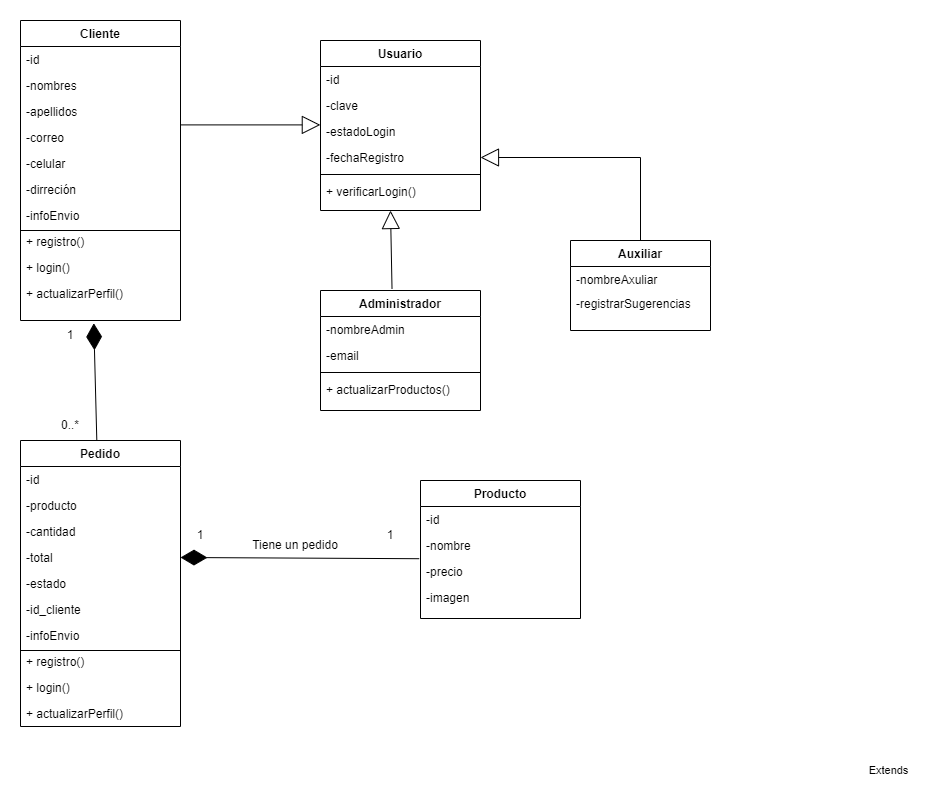

The diagram above was exported from draw.io. Its source (the exported page's mxGraphModel, read from the mxfile embedded in the PNG):
<mxGraphModel dx="1038" dy="511" grid="1" gridSize="10" guides="1" tooltips="1" connect="1" arrows="1" fold="1" page="1" pageScale="1" pageWidth="827" pageHeight="1169" math="0" shadow="0">
  <root>
    <mxCell id="WIyWlLk6GJQsqaUBKTNV-0" />
    <mxCell id="WIyWlLk6GJQsqaUBKTNV-1" parent="WIyWlLk6GJQsqaUBKTNV-0" />
    <mxCell id="zkfFHV4jXpPFQw0GAbJ--17" value="Cliente" style="swimlane;fontStyle=1;align=center;verticalAlign=top;childLayout=stackLayout;horizontal=1;startSize=26;horizontalStack=0;resizeParent=1;resizeLast=0;collapsible=1;marginBottom=0;rounded=0;shadow=0;strokeWidth=1;" parent="WIyWlLk6GJQsqaUBKTNV-1" vertex="1">
      <mxGeometry x="320" y="20" width="160" height="300" as="geometry">
        <mxRectangle x="550" y="140" width="160" height="26" as="alternateBounds" />
      </mxGeometry>
    </mxCell>
    <mxCell id="zkfFHV4jXpPFQw0GAbJ--18" value="-id    " style="text;align=left;verticalAlign=top;spacingLeft=4;spacingRight=4;overflow=hidden;rotatable=0;points=[[0,0.5],[1,0.5]];portConstraint=eastwest;" parent="zkfFHV4jXpPFQw0GAbJ--17" vertex="1">
      <mxGeometry y="26" width="160" height="26" as="geometry" />
    </mxCell>
    <mxCell id="zkfFHV4jXpPFQw0GAbJ--19" value="-nombres" style="text;align=left;verticalAlign=top;spacingLeft=4;spacingRight=4;overflow=hidden;rotatable=0;points=[[0,0.5],[1,0.5]];portConstraint=eastwest;rounded=0;shadow=0;html=0;" parent="zkfFHV4jXpPFQw0GAbJ--17" vertex="1">
      <mxGeometry y="52" width="160" height="26" as="geometry" />
    </mxCell>
    <mxCell id="zkfFHV4jXpPFQw0GAbJ--20" value="-apellidos" style="text;align=left;verticalAlign=top;spacingLeft=4;spacingRight=4;overflow=hidden;rotatable=0;points=[[0,0.5],[1,0.5]];portConstraint=eastwest;rounded=0;shadow=0;html=0;" parent="zkfFHV4jXpPFQw0GAbJ--17" vertex="1">
      <mxGeometry y="78" width="160" height="26" as="geometry" />
    </mxCell>
    <mxCell id="kDMAe4g1nmbU3Dvpmf_5-0" value="-correo" style="text;align=left;verticalAlign=top;spacingLeft=4;spacingRight=4;overflow=hidden;rotatable=0;points=[[0,0.5],[1,0.5]];portConstraint=eastwest;rounded=0;shadow=0;html=0;" vertex="1" parent="zkfFHV4jXpPFQw0GAbJ--17">
      <mxGeometry y="104" width="160" height="26" as="geometry" />
    </mxCell>
    <mxCell id="kDMAe4g1nmbU3Dvpmf_5-7" value="-celular" style="text;align=left;verticalAlign=top;spacingLeft=4;spacingRight=4;overflow=hidden;rotatable=0;points=[[0,0.5],[1,0.5]];portConstraint=eastwest;rounded=0;shadow=0;html=0;" vertex="1" parent="zkfFHV4jXpPFQw0GAbJ--17">
      <mxGeometry y="130" width="160" height="26" as="geometry" />
    </mxCell>
    <mxCell id="7o9WYQLczn5y9WRSQBHg-4" value="" style="endArrow=none;html=1;edgeStyle=orthogonalEdgeStyle;rounded=0;" parent="zkfFHV4jXpPFQw0GAbJ--17" edge="1">
      <mxGeometry relative="1" as="geometry">
        <mxPoint y="210" as="sourcePoint" />
        <mxPoint x="160" y="210" as="targetPoint" />
      </mxGeometry>
    </mxCell>
    <mxCell id="kDMAe4g1nmbU3Dvpmf_5-8" value="-dirreción" style="text;align=left;verticalAlign=top;spacingLeft=4;spacingRight=4;overflow=hidden;rotatable=0;points=[[0,0.5],[1,0.5]];portConstraint=eastwest;rounded=0;shadow=0;html=0;" vertex="1" parent="zkfFHV4jXpPFQw0GAbJ--17">
      <mxGeometry y="156" width="160" height="26" as="geometry" />
    </mxCell>
    <mxCell id="kDMAe4g1nmbU3Dvpmf_5-9" value="-infoEnvio" style="text;align=left;verticalAlign=top;spacingLeft=4;spacingRight=4;overflow=hidden;rotatable=0;points=[[0,0.5],[1,0.5]];portConstraint=eastwest;rounded=0;shadow=0;html=0;" vertex="1" parent="zkfFHV4jXpPFQw0GAbJ--17">
      <mxGeometry y="182" width="160" height="26" as="geometry" />
    </mxCell>
    <mxCell id="7o9WYQLczn5y9WRSQBHg-1" value="+ registro()" style="text;strokeColor=none;fillColor=none;align=left;verticalAlign=top;spacingLeft=4;spacingRight=4;overflow=hidden;rotatable=0;points=[[0,0.5],[1,0.5]];portConstraint=eastwest;" parent="zkfFHV4jXpPFQw0GAbJ--17" vertex="1">
      <mxGeometry y="208" width="160" height="26" as="geometry" />
    </mxCell>
    <mxCell id="kDMAe4g1nmbU3Dvpmf_5-11" value="+ login()" style="text;strokeColor=none;fillColor=none;align=left;verticalAlign=top;spacingLeft=4;spacingRight=4;overflow=hidden;rotatable=0;points=[[0,0.5],[1,0.5]];portConstraint=eastwest;" vertex="1" parent="zkfFHV4jXpPFQw0GAbJ--17">
      <mxGeometry y="234" width="160" height="26" as="geometry" />
    </mxCell>
    <mxCell id="kDMAe4g1nmbU3Dvpmf_5-12" value="+ actualizarPerfil()" style="text;strokeColor=none;fillColor=none;align=left;verticalAlign=top;spacingLeft=4;spacingRight=4;overflow=hidden;rotatable=0;points=[[0,0.5],[1,0.5]];portConstraint=eastwest;" vertex="1" parent="zkfFHV4jXpPFQw0GAbJ--17">
      <mxGeometry y="260" width="160" height="40" as="geometry" />
    </mxCell>
    <mxCell id="kDMAe4g1nmbU3Dvpmf_5-17" value="Pedido" style="swimlane;fontStyle=1;align=center;verticalAlign=top;childLayout=stackLayout;horizontal=1;startSize=26;horizontalStack=0;resizeParent=1;resizeLast=0;collapsible=1;marginBottom=0;rounded=0;shadow=0;strokeWidth=1;" vertex="1" parent="WIyWlLk6GJQsqaUBKTNV-1">
      <mxGeometry x="320" y="440" width="160" height="286" as="geometry">
        <mxRectangle x="550" y="140" width="160" height="26" as="alternateBounds" />
      </mxGeometry>
    </mxCell>
    <mxCell id="kDMAe4g1nmbU3Dvpmf_5-18" value="-id    " style="text;align=left;verticalAlign=top;spacingLeft=4;spacingRight=4;overflow=hidden;rotatable=0;points=[[0,0.5],[1,0.5]];portConstraint=eastwest;" vertex="1" parent="kDMAe4g1nmbU3Dvpmf_5-17">
      <mxGeometry y="26" width="160" height="26" as="geometry" />
    </mxCell>
    <mxCell id="kDMAe4g1nmbU3Dvpmf_5-19" value="-producto" style="text;align=left;verticalAlign=top;spacingLeft=4;spacingRight=4;overflow=hidden;rotatable=0;points=[[0,0.5],[1,0.5]];portConstraint=eastwest;rounded=0;shadow=0;html=0;" vertex="1" parent="kDMAe4g1nmbU3Dvpmf_5-17">
      <mxGeometry y="52" width="160" height="26" as="geometry" />
    </mxCell>
    <mxCell id="kDMAe4g1nmbU3Dvpmf_5-20" value="-cantidad" style="text;align=left;verticalAlign=top;spacingLeft=4;spacingRight=4;overflow=hidden;rotatable=0;points=[[0,0.5],[1,0.5]];portConstraint=eastwest;rounded=0;shadow=0;html=0;" vertex="1" parent="kDMAe4g1nmbU3Dvpmf_5-17">
      <mxGeometry y="78" width="160" height="26" as="geometry" />
    </mxCell>
    <mxCell id="kDMAe4g1nmbU3Dvpmf_5-21" value="-total" style="text;align=left;verticalAlign=top;spacingLeft=4;spacingRight=4;overflow=hidden;rotatable=0;points=[[0,0.5],[1,0.5]];portConstraint=eastwest;rounded=0;shadow=0;html=0;" vertex="1" parent="kDMAe4g1nmbU3Dvpmf_5-17">
      <mxGeometry y="104" width="160" height="26" as="geometry" />
    </mxCell>
    <mxCell id="kDMAe4g1nmbU3Dvpmf_5-22" value="-estado" style="text;align=left;verticalAlign=top;spacingLeft=4;spacingRight=4;overflow=hidden;rotatable=0;points=[[0,0.5],[1,0.5]];portConstraint=eastwest;rounded=0;shadow=0;html=0;" vertex="1" parent="kDMAe4g1nmbU3Dvpmf_5-17">
      <mxGeometry y="130" width="160" height="26" as="geometry" />
    </mxCell>
    <mxCell id="kDMAe4g1nmbU3Dvpmf_5-23" value="" style="endArrow=none;html=1;edgeStyle=orthogonalEdgeStyle;rounded=0;" edge="1" parent="kDMAe4g1nmbU3Dvpmf_5-17">
      <mxGeometry relative="1" as="geometry">
        <mxPoint y="210" as="sourcePoint" />
        <mxPoint x="160" y="210" as="targetPoint" />
      </mxGeometry>
    </mxCell>
    <mxCell id="kDMAe4g1nmbU3Dvpmf_5-24" value="-id_cliente" style="text;align=left;verticalAlign=top;spacingLeft=4;spacingRight=4;overflow=hidden;rotatable=0;points=[[0,0.5],[1,0.5]];portConstraint=eastwest;rounded=0;shadow=0;html=0;" vertex="1" parent="kDMAe4g1nmbU3Dvpmf_5-17">
      <mxGeometry y="156" width="160" height="26" as="geometry" />
    </mxCell>
    <mxCell id="kDMAe4g1nmbU3Dvpmf_5-25" value="-infoEnvio" style="text;align=left;verticalAlign=top;spacingLeft=4;spacingRight=4;overflow=hidden;rotatable=0;points=[[0,0.5],[1,0.5]];portConstraint=eastwest;rounded=0;shadow=0;html=0;" vertex="1" parent="kDMAe4g1nmbU3Dvpmf_5-17">
      <mxGeometry y="182" width="160" height="26" as="geometry" />
    </mxCell>
    <mxCell id="kDMAe4g1nmbU3Dvpmf_5-26" value="+ registro()" style="text;strokeColor=none;fillColor=none;align=left;verticalAlign=top;spacingLeft=4;spacingRight=4;overflow=hidden;rotatable=0;points=[[0,0.5],[1,0.5]];portConstraint=eastwest;" vertex="1" parent="kDMAe4g1nmbU3Dvpmf_5-17">
      <mxGeometry y="208" width="160" height="26" as="geometry" />
    </mxCell>
    <mxCell id="kDMAe4g1nmbU3Dvpmf_5-27" value="+ login()" style="text;strokeColor=none;fillColor=none;align=left;verticalAlign=top;spacingLeft=4;spacingRight=4;overflow=hidden;rotatable=0;points=[[0,0.5],[1,0.5]];portConstraint=eastwest;" vertex="1" parent="kDMAe4g1nmbU3Dvpmf_5-17">
      <mxGeometry y="234" width="160" height="26" as="geometry" />
    </mxCell>
    <mxCell id="kDMAe4g1nmbU3Dvpmf_5-28" value="+ actualizarPerfil()" style="text;strokeColor=none;fillColor=none;align=left;verticalAlign=top;spacingLeft=4;spacingRight=4;overflow=hidden;rotatable=0;points=[[0,0.5],[1,0.5]];portConstraint=eastwest;" vertex="1" parent="kDMAe4g1nmbU3Dvpmf_5-17">
      <mxGeometry y="260" width="160" height="26" as="geometry" />
    </mxCell>
    <mxCell id="kDMAe4g1nmbU3Dvpmf_5-33" value="Usuario" style="swimlane;fontStyle=1;align=center;verticalAlign=top;childLayout=stackLayout;horizontal=1;startSize=26;horizontalStack=0;resizeParent=1;resizeLast=0;collapsible=1;marginBottom=0;rounded=0;shadow=0;strokeWidth=1;" vertex="1" parent="WIyWlLk6GJQsqaUBKTNV-1">
      <mxGeometry x="620" y="40" width="160" height="170" as="geometry">
        <mxRectangle x="550" y="140" width="160" height="26" as="alternateBounds" />
      </mxGeometry>
    </mxCell>
    <mxCell id="kDMAe4g1nmbU3Dvpmf_5-34" value="-id    " style="text;align=left;verticalAlign=top;spacingLeft=4;spacingRight=4;overflow=hidden;rotatable=0;points=[[0,0.5],[1,0.5]];portConstraint=eastwest;" vertex="1" parent="kDMAe4g1nmbU3Dvpmf_5-33">
      <mxGeometry y="26" width="160" height="26" as="geometry" />
    </mxCell>
    <mxCell id="kDMAe4g1nmbU3Dvpmf_5-35" value="-clave" style="text;align=left;verticalAlign=top;spacingLeft=4;spacingRight=4;overflow=hidden;rotatable=0;points=[[0,0.5],[1,0.5]];portConstraint=eastwest;rounded=0;shadow=0;html=0;" vertex="1" parent="kDMAe4g1nmbU3Dvpmf_5-33">
      <mxGeometry y="52" width="160" height="26" as="geometry" />
    </mxCell>
    <mxCell id="kDMAe4g1nmbU3Dvpmf_5-36" value="-estadoLogin" style="text;align=left;verticalAlign=top;spacingLeft=4;spacingRight=4;overflow=hidden;rotatable=0;points=[[0,0.5],[1,0.5]];portConstraint=eastwest;rounded=0;shadow=0;html=0;" vertex="1" parent="kDMAe4g1nmbU3Dvpmf_5-33">
      <mxGeometry y="78" width="160" height="26" as="geometry" />
    </mxCell>
    <mxCell id="kDMAe4g1nmbU3Dvpmf_5-37" value="-fechaRegistro" style="text;align=left;verticalAlign=top;spacingLeft=4;spacingRight=4;overflow=hidden;rotatable=0;points=[[0,0.5],[1,0.5]];portConstraint=eastwest;rounded=0;shadow=0;html=0;" vertex="1" parent="kDMAe4g1nmbU3Dvpmf_5-33">
      <mxGeometry y="104" width="160" height="26" as="geometry" />
    </mxCell>
    <mxCell id="kDMAe4g1nmbU3Dvpmf_5-46" value="" style="line;strokeWidth=1;fillColor=none;align=left;verticalAlign=middle;spacingTop=-1;spacingLeft=3;spacingRight=3;rotatable=0;labelPosition=right;points=[];portConstraint=eastwest;strokeColor=inherit;" vertex="1" parent="kDMAe4g1nmbU3Dvpmf_5-33">
      <mxGeometry y="130" width="160" height="8" as="geometry" />
    </mxCell>
    <mxCell id="kDMAe4g1nmbU3Dvpmf_5-44" value="+ verificarLogin()" style="text;strokeColor=none;fillColor=none;align=left;verticalAlign=top;spacingLeft=4;spacingRight=4;overflow=hidden;rotatable=0;points=[[0,0.5],[1,0.5]];portConstraint=eastwest;" vertex="1" parent="kDMAe4g1nmbU3Dvpmf_5-33">
      <mxGeometry y="138" width="160" height="26" as="geometry" />
    </mxCell>
    <mxCell id="kDMAe4g1nmbU3Dvpmf_5-47" value="Administrador" style="swimlane;fontStyle=1;align=center;verticalAlign=top;childLayout=stackLayout;horizontal=1;startSize=26;horizontalStack=0;resizeParent=1;resizeLast=0;collapsible=1;marginBottom=0;rounded=0;shadow=0;strokeWidth=1;" vertex="1" parent="WIyWlLk6GJQsqaUBKTNV-1">
      <mxGeometry x="620" y="290" width="160" height="120" as="geometry">
        <mxRectangle x="550" y="140" width="160" height="26" as="alternateBounds" />
      </mxGeometry>
    </mxCell>
    <mxCell id="kDMAe4g1nmbU3Dvpmf_5-48" value="-nombreAdmin" style="text;align=left;verticalAlign=top;spacingLeft=4;spacingRight=4;overflow=hidden;rotatable=0;points=[[0,0.5],[1,0.5]];portConstraint=eastwest;" vertex="1" parent="kDMAe4g1nmbU3Dvpmf_5-47">
      <mxGeometry y="26" width="160" height="26" as="geometry" />
    </mxCell>
    <mxCell id="kDMAe4g1nmbU3Dvpmf_5-49" value="-email" style="text;align=left;verticalAlign=top;spacingLeft=4;spacingRight=4;overflow=hidden;rotatable=0;points=[[0,0.5],[1,0.5]];portConstraint=eastwest;rounded=0;shadow=0;html=0;" vertex="1" parent="kDMAe4g1nmbU3Dvpmf_5-47">
      <mxGeometry y="52" width="160" height="26" as="geometry" />
    </mxCell>
    <mxCell id="kDMAe4g1nmbU3Dvpmf_5-52" value="" style="line;strokeWidth=1;fillColor=none;align=left;verticalAlign=middle;spacingTop=-1;spacingLeft=3;spacingRight=3;rotatable=0;labelPosition=right;points=[];portConstraint=eastwest;strokeColor=inherit;" vertex="1" parent="kDMAe4g1nmbU3Dvpmf_5-47">
      <mxGeometry y="78" width="160" height="8" as="geometry" />
    </mxCell>
    <mxCell id="kDMAe4g1nmbU3Dvpmf_5-53" value="+ actualizarProductos()" style="text;strokeColor=none;fillColor=none;align=left;verticalAlign=top;spacingLeft=4;spacingRight=4;overflow=hidden;rotatable=0;points=[[0,0.5],[1,0.5]];portConstraint=eastwest;" vertex="1" parent="kDMAe4g1nmbU3Dvpmf_5-47">
      <mxGeometry y="86" width="160" height="26" as="geometry" />
    </mxCell>
    <mxCell id="kDMAe4g1nmbU3Dvpmf_5-54" value="Auxiliar" style="swimlane;fontStyle=1;align=center;verticalAlign=top;childLayout=stackLayout;horizontal=1;startSize=26;horizontalStack=0;resizeParent=1;resizeLast=0;collapsible=1;marginBottom=0;rounded=0;shadow=0;strokeWidth=1;" vertex="1" parent="WIyWlLk6GJQsqaUBKTNV-1">
      <mxGeometry x="870" y="240" width="140" height="90" as="geometry">
        <mxRectangle x="550" y="140" width="160" height="26" as="alternateBounds" />
      </mxGeometry>
    </mxCell>
    <mxCell id="kDMAe4g1nmbU3Dvpmf_5-57" value="-nombreAxuliar" style="text;align=left;verticalAlign=top;spacingLeft=4;spacingRight=4;overflow=hidden;rotatable=0;points=[[0,0.5],[1,0.5]];portConstraint=eastwest;rounded=0;shadow=0;html=0;" vertex="1" parent="kDMAe4g1nmbU3Dvpmf_5-54">
      <mxGeometry y="26" width="140" height="24" as="geometry" />
    </mxCell>
    <mxCell id="kDMAe4g1nmbU3Dvpmf_5-61" value="-registrarSugerencias" style="text;align=left;verticalAlign=top;spacingLeft=4;spacingRight=4;overflow=hidden;rotatable=0;points=[[0,0.5],[1,0.5]];portConstraint=eastwest;rounded=0;shadow=0;html=0;" vertex="1" parent="kDMAe4g1nmbU3Dvpmf_5-54">
      <mxGeometry y="50" width="140" height="24" as="geometry" />
    </mxCell>
    <mxCell id="kDMAe4g1nmbU3Dvpmf_5-64" value="Extends" style="endArrow=block;endSize=16;endFill=0;rounded=0;entryX=-0.001;entryY=0.246;entryDx=0;entryDy=0;entryPerimeter=0;edgeStyle=orthogonalEdgeStyle;elbow=vertical;html=1;fontColor=none;noLabel=1;" edge="1" parent="WIyWlLk6GJQsqaUBKTNV-1" target="kDMAe4g1nmbU3Dvpmf_5-36">
      <mxGeometry x="1" y="514" width="160" relative="1" as="geometry">
        <mxPoint x="480" y="144.5" as="sourcePoint" />
        <mxPoint x="640" y="145" as="targetPoint" />
        <mxPoint x="290" y="90" as="offset" />
      </mxGeometry>
    </mxCell>
    <mxCell id="kDMAe4g1nmbU3Dvpmf_5-67" value="Extends" style="endArrow=block;endSize=16;endFill=0;rounded=0;exitX=0.447;exitY=-0.013;exitDx=0;exitDy=0;exitPerimeter=0;fontColor=none;noLabel=1;" edge="1" parent="WIyWlLk6GJQsqaUBKTNV-1" source="kDMAe4g1nmbU3Dvpmf_5-47">
      <mxGeometry x="1" y="-479" width="160" relative="1" as="geometry">
        <mxPoint x="500" y="270.1" as="sourcePoint" />
        <mxPoint x="690" y="210" as="targetPoint" />
        <mxPoint x="-289" y="-431" as="offset" />
      </mxGeometry>
    </mxCell>
    <mxCell id="kDMAe4g1nmbU3Dvpmf_5-71" value="" style="endArrow=diamondThin;endFill=1;endSize=24;html=1;rounded=0;entryX=0.458;entryY=1.07;entryDx=0;entryDy=0;entryPerimeter=0;" edge="1" parent="WIyWlLk6GJQsqaUBKTNV-1" source="kDMAe4g1nmbU3Dvpmf_5-17" target="kDMAe4g1nmbU3Dvpmf_5-12">
      <mxGeometry width="160" relative="1" as="geometry">
        <mxPoint x="393" y="430" as="sourcePoint" />
        <mxPoint x="650" y="400" as="targetPoint" />
      </mxGeometry>
    </mxCell>
    <mxCell id="kDMAe4g1nmbU3Dvpmf_5-73" value="1" style="text;html=1;strokeColor=none;fillColor=none;align=center;verticalAlign=middle;whiteSpace=wrap;rounded=0;" vertex="1" parent="WIyWlLk6GJQsqaUBKTNV-1">
      <mxGeometry x="340" y="320" width="60" height="30" as="geometry" />
    </mxCell>
    <mxCell id="kDMAe4g1nmbU3Dvpmf_5-74" value="0..*" style="text;html=1;strokeColor=none;fillColor=none;align=center;verticalAlign=middle;whiteSpace=wrap;rounded=0;" vertex="1" parent="WIyWlLk6GJQsqaUBKTNV-1">
      <mxGeometry x="340" y="410" width="60" height="30" as="geometry" />
    </mxCell>
    <mxCell id="kDMAe4g1nmbU3Dvpmf_5-68" value="Extends" style="endArrow=block;endSize=16;endFill=0;html=1;rounded=0;entryX=1;entryY=0.5;entryDx=0;entryDy=0;exitX=0.5;exitY=0;exitDx=0;exitDy=0;edgeStyle=orthogonalEdgeStyle;" edge="1" parent="WIyWlLk6GJQsqaUBKTNV-1" source="kDMAe4g1nmbU3Dvpmf_5-54" target="kDMAe4g1nmbU3Dvpmf_5-37">
      <mxGeometry x="1" y="474" width="160" relative="1" as="geometry">
        <mxPoint x="880" y="123" as="sourcePoint" />
        <mxPoint x="860" y="203" as="targetPoint" />
        <mxPoint x="408" y="139" as="offset" />
      </mxGeometry>
    </mxCell>
    <mxCell id="kDMAe4g1nmbU3Dvpmf_5-75" value="Producto" style="swimlane;fontStyle=1;align=center;verticalAlign=top;childLayout=stackLayout;horizontal=1;startSize=26;horizontalStack=0;resizeParent=1;resizeLast=0;collapsible=1;marginBottom=0;rounded=0;shadow=0;strokeWidth=1;" vertex="1" parent="WIyWlLk6GJQsqaUBKTNV-1">
      <mxGeometry x="720" y="480" width="160" height="138" as="geometry">
        <mxRectangle x="550" y="140" width="160" height="26" as="alternateBounds" />
      </mxGeometry>
    </mxCell>
    <mxCell id="kDMAe4g1nmbU3Dvpmf_5-76" value="-id    " style="text;align=left;verticalAlign=top;spacingLeft=4;spacingRight=4;overflow=hidden;rotatable=0;points=[[0,0.5],[1,0.5]];portConstraint=eastwest;" vertex="1" parent="kDMAe4g1nmbU3Dvpmf_5-75">
      <mxGeometry y="26" width="160" height="26" as="geometry" />
    </mxCell>
    <mxCell id="kDMAe4g1nmbU3Dvpmf_5-77" value="-nombre" style="text;align=left;verticalAlign=top;spacingLeft=4;spacingRight=4;overflow=hidden;rotatable=0;points=[[0,0.5],[1,0.5]];portConstraint=eastwest;rounded=0;shadow=0;html=0;" vertex="1" parent="kDMAe4g1nmbU3Dvpmf_5-75">
      <mxGeometry y="52" width="160" height="26" as="geometry" />
    </mxCell>
    <mxCell id="kDMAe4g1nmbU3Dvpmf_5-78" value="-precio" style="text;align=left;verticalAlign=top;spacingLeft=4;spacingRight=4;overflow=hidden;rotatable=0;points=[[0,0.5],[1,0.5]];portConstraint=eastwest;rounded=0;shadow=0;html=0;" vertex="1" parent="kDMAe4g1nmbU3Dvpmf_5-75">
      <mxGeometry y="78" width="160" height="26" as="geometry" />
    </mxCell>
    <mxCell id="kDMAe4g1nmbU3Dvpmf_5-79" value="-imagen " style="text;align=left;verticalAlign=top;spacingLeft=4;spacingRight=4;overflow=hidden;rotatable=0;points=[[0,0.5],[1,0.5]];portConstraint=eastwest;rounded=0;shadow=0;html=0;" vertex="1" parent="kDMAe4g1nmbU3Dvpmf_5-75">
      <mxGeometry y="104" width="160" height="26" as="geometry" />
    </mxCell>
    <mxCell id="kDMAe4g1nmbU3Dvpmf_5-88" value="" style="endArrow=diamondThin;endFill=1;endSize=24;html=1;rounded=0;fontColor=none;elbow=vertical;entryX=1;entryY=0.5;entryDx=0;entryDy=0;exitX=-0.008;exitY=0.008;exitDx=0;exitDy=0;exitPerimeter=0;" edge="1" parent="WIyWlLk6GJQsqaUBKTNV-1" source="kDMAe4g1nmbU3Dvpmf_5-78" target="kDMAe4g1nmbU3Dvpmf_5-21">
      <mxGeometry width="160" relative="1" as="geometry">
        <mxPoint x="490" y="530" as="sourcePoint" />
        <mxPoint x="650" y="530" as="targetPoint" />
      </mxGeometry>
    </mxCell>
    <mxCell id="kDMAe4g1nmbU3Dvpmf_5-89" value="1" style="text;html=1;strokeColor=none;fillColor=none;align=center;verticalAlign=middle;whiteSpace=wrap;rounded=0;" vertex="1" parent="WIyWlLk6GJQsqaUBKTNV-1">
      <mxGeometry x="470" y="520" width="60" height="30" as="geometry" />
    </mxCell>
    <mxCell id="kDMAe4g1nmbU3Dvpmf_5-90" value="1" style="text;html=1;strokeColor=none;fillColor=none;align=center;verticalAlign=middle;whiteSpace=wrap;rounded=0;" vertex="1" parent="WIyWlLk6GJQsqaUBKTNV-1">
      <mxGeometry x="660" y="520" width="60" height="30" as="geometry" />
    </mxCell>
    <mxCell id="kDMAe4g1nmbU3Dvpmf_5-91" value="Tiene un pedido" style="text;html=1;strokeColor=none;fillColor=none;align=center;verticalAlign=middle;whiteSpace=wrap;rounded=0;" vertex="1" parent="WIyWlLk6GJQsqaUBKTNV-1">
      <mxGeometry x="550" y="530" width="90" height="30" as="geometry" />
    </mxCell>
  </root>
</mxGraphModel>